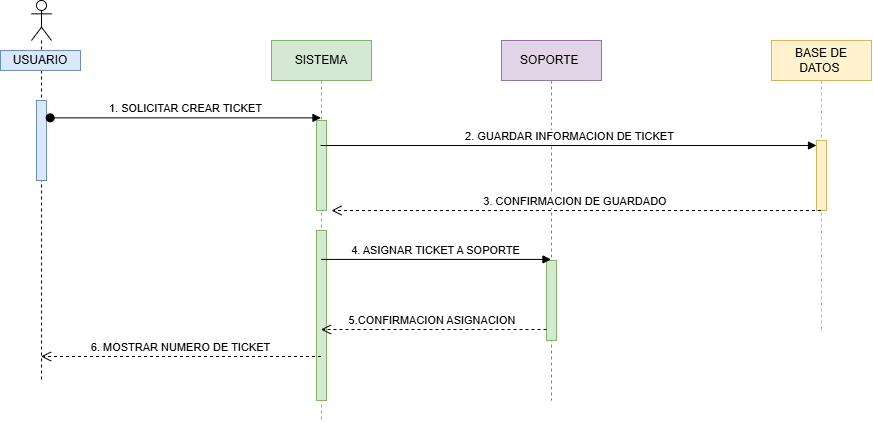

The diagram above was exported from draw.io. Its source (the exported page's mxGraphModel, read from the mxfile embedded in the PNG):
<mxGraphModel dx="1309" dy="1863" grid="1" gridSize="10" guides="1" tooltips="1" connect="1" arrows="1" fold="1" page="1" pageScale="1" pageWidth="827" pageHeight="1169" math="0" shadow="0">
  <root>
    <mxCell id="0" />
    <mxCell id="1" parent="0" />
    <mxCell id="rnuQPBz3VzcIEzUm1Y2N-8" parent="1" style="shape=umlLifeline;perimeter=lifelinePerimeter;whiteSpace=wrap;html=1;container=1;dropTarget=0;collapsible=0;recursiveResize=0;outlineConnect=0;portConstraint=eastwest;newEdgeStyle={&quot;curved&quot;:0,&quot;rounded&quot;:0};participant=umlActor;" value="" vertex="1">
      <mxGeometry height="380" width="20" x="60" y="-40" as="geometry" />
    </mxCell>
    <mxCell id="rnuQPBz3VzcIEzUm1Y2N-10" parent="rnuQPBz3VzcIEzUm1Y2N-8" style="html=1;points=[[0,0,0,0,5],[0,1,0,0,-5],[1,0,0,0,5],[1,1,0,0,-5]];perimeter=orthogonalPerimeter;outlineConnect=0;targetShapes=umlLifeline;portConstraint=eastwest;newEdgeStyle={&quot;curved&quot;:0,&quot;rounded&quot;:0};fillColor=#dae8fc;strokeColor=#6c8ebf;" value="" vertex="1">
      <mxGeometry height="80" width="10" x="5" y="100" as="geometry" />
    </mxCell>
    <mxCell id="rnuQPBz3VzcIEzUm1Y2N-14" parent="1" style="html=1;whiteSpace=wrap;fillColor=#dae8fc;strokeColor=#6c8ebf;" value="USUARIO" vertex="1">
      <mxGeometry height="20" width="80" x="29" y="10" as="geometry" />
    </mxCell>
    <mxCell id="rnuQPBz3VzcIEzUm1Y2N-21" parent="1" style="shape=umlLifeline;perimeter=lifelinePerimeter;whiteSpace=wrap;html=1;container=1;dropTarget=0;collapsible=0;recursiveResize=0;outlineConnect=0;portConstraint=eastwest;newEdgeStyle={&quot;curved&quot;:0,&quot;rounded&quot;:0};fillColor=#d5e8d4;strokeColor=#82b366;" value="SISTEMA" vertex="1">
      <mxGeometry height="380" width="100" x="300" as="geometry" />
    </mxCell>
    <mxCell id="rnuQPBz3VzcIEzUm1Y2N-24" parent="rnuQPBz3VzcIEzUm1Y2N-21" style="html=1;points=[[0,0,0,0,5],[0,1,0,0,-5],[1,0,0,0,5],[1,1,0,0,-5]];perimeter=orthogonalPerimeter;outlineConnect=0;targetShapes=umlLifeline;portConstraint=eastwest;newEdgeStyle={&quot;curved&quot;:0,&quot;rounded&quot;:0};fillColor=#d5e8d4;strokeColor=#82b366;" value="" vertex="1">
      <mxGeometry height="90" width="10" x="45" y="80" as="geometry" />
    </mxCell>
    <mxCell id="rnuQPBz3VzcIEzUm1Y2N-25" parent="rnuQPBz3VzcIEzUm1Y2N-21" style="html=1;points=[[0,0,0,0,5],[0,1,0,0,-5],[1,0,0,0,5],[1,1,0,0,-5]];perimeter=orthogonalPerimeter;outlineConnect=0;targetShapes=umlLifeline;portConstraint=eastwest;newEdgeStyle={&quot;curved&quot;:0,&quot;rounded&quot;:0};fillColor=#d5e8d4;strokeColor=#82b366;" value="" vertex="1">
      <mxGeometry height="170" width="10" x="45" y="190" as="geometry" />
    </mxCell>
    <mxCell id="rnuQPBz3VzcIEzUm1Y2N-22" parent="1" style="shape=umlLifeline;perimeter=lifelinePerimeter;whiteSpace=wrap;html=1;container=1;dropTarget=0;collapsible=0;recursiveResize=0;outlineConnect=0;portConstraint=eastwest;newEdgeStyle={&quot;curved&quot;:0,&quot;rounded&quot;:0};fillColor=#e1d5e7;strokeColor=#9673a6;" value="SOPORTE&amp;nbsp;" vertex="1">
      <mxGeometry height="360" width="100" x="530" as="geometry" />
    </mxCell>
    <mxCell id="rnuQPBz3VzcIEzUm1Y2N-32" parent="rnuQPBz3VzcIEzUm1Y2N-22" style="html=1;points=[[0,0,0,0,5],[0,1,0,0,-5],[1,0,0,0,5],[1,1,0,0,-5]];perimeter=orthogonalPerimeter;outlineConnect=0;targetShapes=umlLifeline;portConstraint=eastwest;newEdgeStyle={&quot;curved&quot;:0,&quot;rounded&quot;:0};fillColor=#d5e8d4;strokeColor=#82b366;" value="" vertex="1">
      <mxGeometry height="80" width="10" x="45" y="220" as="geometry" />
    </mxCell>
    <mxCell id="rnuQPBz3VzcIEzUm1Y2N-23" parent="1" style="shape=umlLifeline;perimeter=lifelinePerimeter;whiteSpace=wrap;html=1;container=1;dropTarget=0;collapsible=0;recursiveResize=0;outlineConnect=0;portConstraint=eastwest;newEdgeStyle={&quot;curved&quot;:0,&quot;rounded&quot;:0};fillColor=#fff2cc;strokeColor=#d6b656;" value="BASE DE DATOS&amp;nbsp;" vertex="1">
      <mxGeometry height="290" width="100" x="800" as="geometry" />
    </mxCell>
    <mxCell id="rnuQPBz3VzcIEzUm1Y2N-30" parent="rnuQPBz3VzcIEzUm1Y2N-23" style="html=1;points=[[0,0,0,0,5],[0,1,0,0,-5],[1,0,0,0,5],[1,1,0,0,-5]];perimeter=orthogonalPerimeter;outlineConnect=0;targetShapes=umlLifeline;portConstraint=eastwest;newEdgeStyle={&quot;curved&quot;:0,&quot;rounded&quot;:0};fillColor=#fff2cc;strokeColor=#d6b656;" value="" vertex="1">
      <mxGeometry height="70" width="10" x="45" y="100" as="geometry" />
    </mxCell>
    <mxCell id="rnuQPBz3VzcIEzUm1Y2N-26" edge="1" parent="1" source="rnuQPBz3VzcIEzUm1Y2N-10" style="html=1;verticalAlign=bottom;startArrow=oval;startFill=1;endArrow=block;startSize=8;curved=0;rounded=0;exitX=1.368;exitY=0.217;exitDx=0;exitDy=0;exitPerimeter=0;" target="rnuQPBz3VzcIEzUm1Y2N-21" value="1. SOLICITAR CREAR TICKET">
      <mxGeometry relative="1" width="60" as="geometry">
        <mxPoint x="90" y="80" as="sourcePoint" />
        <mxPoint x="360" y="170" as="targetPoint" />
      </mxGeometry>
    </mxCell>
    <mxCell id="rnuQPBz3VzcIEzUm1Y2N-28" edge="1" parent="1" style="html=1;verticalAlign=bottom;endArrow=open;dashed=1;endSize=8;curved=0;rounded=0;" value="6. MOSTRAR NUMERO DE TICKET">
      <mxGeometry relative="1" as="geometry">
        <mxPoint x="349.5" y="316" as="sourcePoint" />
        <mxPoint x="69.5" y="316" as="targetPoint" />
      </mxGeometry>
    </mxCell>
    <mxCell id="rnuQPBz3VzcIEzUm1Y2N-29" edge="1" parent="1" source="rnuQPBz3VzcIEzUm1Y2N-21" style="html=1;verticalAlign=bottom;endArrow=block;curved=0;rounded=0;entryX=0;entryY=0;entryDx=0;entryDy=5;entryPerimeter=0;" target="rnuQPBz3VzcIEzUm1Y2N-30" value="2. GUARDAR INFORMACION DE TICKET">
      <mxGeometry relative="1" width="80" as="geometry">
        <mxPoint x="350" y="100" as="sourcePoint" />
        <mxPoint x="790" y="130" as="targetPoint" />
      </mxGeometry>
    </mxCell>
    <mxCell id="rnuQPBz3VzcIEzUm1Y2N-31" edge="1" parent="1" source="rnuQPBz3VzcIEzUm1Y2N-23" style="html=1;verticalAlign=bottom;endArrow=open;dashed=1;endSize=8;curved=0;rounded=0;" value="3. CONFIRMACION DE GUARDADO&amp;nbsp;">
      <mxGeometry relative="1" as="geometry">
        <mxPoint x="750" y="170" as="sourcePoint" />
        <mxPoint x="360" y="170" as="targetPoint" />
      </mxGeometry>
    </mxCell>
    <mxCell id="rnuQPBz3VzcIEzUm1Y2N-33" edge="1" parent="1" source="rnuQPBz3VzcIEzUm1Y2N-25" style="html=1;verticalAlign=bottom;endArrow=block;curved=0;rounded=0;exitX=0.479;exitY=0.17;exitDx=0;exitDy=0;exitPerimeter=0;" target="rnuQPBz3VzcIEzUm1Y2N-22" value="4. ASIGNAR TICKET A SOPORTE">
      <mxGeometry relative="1" width="80" as="geometry">
        <mxPoint x="360" y="221" as="sourcePoint" />
        <mxPoint x="440" y="221" as="targetPoint" />
      </mxGeometry>
    </mxCell>
    <mxCell id="rnuQPBz3VzcIEzUm1Y2N-34" edge="1" parent="1" style="html=1;verticalAlign=bottom;endArrow=open;dashed=1;endSize=8;curved=0;rounded=0;" value="5.CONFIRMACION ASIGNACION&amp;nbsp;">
      <mxGeometry relative="1" as="geometry">
        <mxPoint x="575" y="289" as="sourcePoint" />
        <mxPoint x="349.5" y="289" as="targetPoint" />
      </mxGeometry>
    </mxCell>
  </root>
</mxGraphModel>